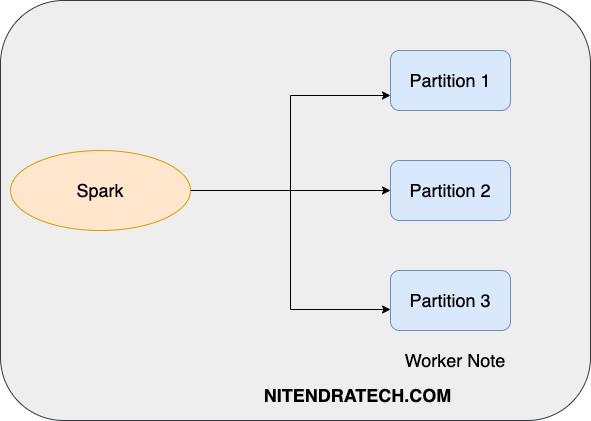

The diagram above was exported from draw.io. Its source (the exported page's mxGraphModel, read from the mxfile embedded in the PNG):
<mxGraphModel dx="1370" dy="1934" grid="1" gridSize="10" guides="1" tooltips="1" connect="1" arrows="1" fold="1" page="1" pageScale="1" pageWidth="850" pageHeight="1100" math="0" shadow="0">
  <root>
    <mxCell id="0" />
    <mxCell id="1" parent="0" />
    <mxCell id="3-PVm8z6I850H7c4HtTW-11" value="" style="rounded=1;whiteSpace=wrap;html=1;fillColor=#eeeeee;strokeColor=#36393d;" vertex="1" parent="1">
      <mxGeometry x="30" y="220" width="590" height="420" as="geometry" />
    </mxCell>
    <mxCell id="3-PVm8z6I850H7c4HtTW-6" style="edgeStyle=orthogonalEdgeStyle;rounded=0;orthogonalLoop=1;jettySize=auto;html=1;exitX=1;exitY=0.5;exitDx=0;exitDy=0;entryX=0;entryY=0.75;entryDx=0;entryDy=0;" edge="1" parent="1" source="3-PVm8z6I850H7c4HtTW-1" target="3-PVm8z6I850H7c4HtTW-3">
      <mxGeometry relative="1" as="geometry" />
    </mxCell>
    <mxCell id="3-PVm8z6I850H7c4HtTW-8" style="edgeStyle=orthogonalEdgeStyle;rounded=0;orthogonalLoop=1;jettySize=auto;html=1;exitX=1;exitY=0.5;exitDx=0;exitDy=0;entryX=0;entryY=0.5;entryDx=0;entryDy=0;" edge="1" parent="1" source="3-PVm8z6I850H7c4HtTW-1" target="3-PVm8z6I850H7c4HtTW-5">
      <mxGeometry relative="1" as="geometry" />
    </mxCell>
    <mxCell id="3-PVm8z6I850H7c4HtTW-9" style="edgeStyle=orthogonalEdgeStyle;rounded=0;orthogonalLoop=1;jettySize=auto;html=1;exitX=1;exitY=0.5;exitDx=0;exitDy=0;entryX=0;entryY=0.65;entryDx=0;entryDy=0;entryPerimeter=0;" edge="1" parent="1" source="3-PVm8z6I850H7c4HtTW-1" target="3-PVm8z6I850H7c4HtTW-4">
      <mxGeometry relative="1" as="geometry" />
    </mxCell>
    <mxCell id="3-PVm8z6I850H7c4HtTW-1" value="&lt;font style=&quot;font-size: 18px;&quot;&gt;Spark&lt;/font&gt;" style="ellipse;whiteSpace=wrap;html=1;fillColor=#ffe6cc;strokeColor=#d79b00;" vertex="1" parent="1">
      <mxGeometry x="40" y="370" width="180" height="80" as="geometry" />
    </mxCell>
    <mxCell id="3-PVm8z6I850H7c4HtTW-3" value="&lt;font style=&quot;font-size: 18px;&quot;&gt;Partition 1&lt;/font&gt;" style="rounded=1;whiteSpace=wrap;html=1;fillColor=#dae8fc;strokeColor=#6c8ebf;" vertex="1" parent="1">
      <mxGeometry x="420" y="270" width="120" height="60" as="geometry" />
    </mxCell>
    <mxCell id="3-PVm8z6I850H7c4HtTW-4" value="&lt;span style=&quot;font-size: 18px;&quot;&gt;Partition 3&lt;/span&gt;" style="rounded=1;whiteSpace=wrap;html=1;fillColor=#dae8fc;strokeColor=#6c8ebf;" vertex="1" parent="1">
      <mxGeometry x="420" y="490" width="120" height="60" as="geometry" />
    </mxCell>
    <mxCell id="3-PVm8z6I850H7c4HtTW-5" value="&lt;font style=&quot;font-size: 18px;&quot;&gt;Partition 2&lt;/font&gt;" style="rounded=1;whiteSpace=wrap;html=1;fillColor=#dae8fc;strokeColor=#6c8ebf;" vertex="1" parent="1">
      <mxGeometry x="420" y="380" width="120" height="60" as="geometry" />
    </mxCell>
    <mxCell id="3-PVm8z6I850H7c4HtTW-13" value="&lt;font style=&quot;font-size: 18px;&quot;&gt;Worker Note&lt;/font&gt;" style="text;html=1;strokeColor=none;fillColor=none;align=center;verticalAlign=middle;whiteSpace=wrap;rounded=0;" vertex="1" parent="1">
      <mxGeometry x="425" y="560" width="120" height="40" as="geometry" />
    </mxCell>
    <mxCell id="3-PVm8z6I850H7c4HtTW-14" value="&lt;font style=&quot;font-size: 18px;&quot;&gt;&lt;b&gt;NITENDRATECH.COM&lt;/b&gt;&lt;/font&gt;" style="text;html=1;strokeColor=none;fillColor=none;align=center;verticalAlign=middle;whiteSpace=wrap;rounded=0;" vertex="1" parent="1">
      <mxGeometry x="295" y="600" width="185" height="30" as="geometry" />
    </mxCell>
  </root>
</mxGraphModel>